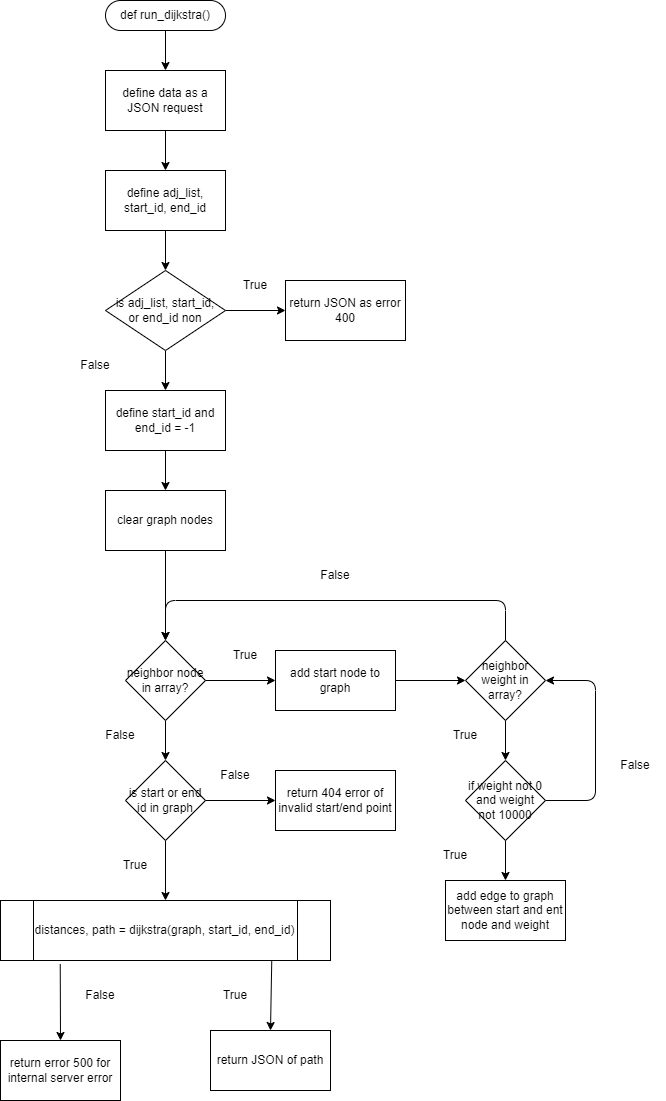

The diagram above was exported from draw.io. Its source (the exported page's mxGraphModel, read from the mxfile embedded in the PNG):
<mxGraphModel dx="1877" dy="1298" grid="1" gridSize="10" guides="1" tooltips="1" connect="1" arrows="1" fold="1" page="1" pageScale="1" pageWidth="850" pageHeight="1100" math="0" shadow="0">
  <root>
    <mxCell id="0" />
    <mxCell id="1" parent="0" />
    <mxCell id="51" value="" style="edgeStyle=none;html=1;" edge="1" parent="1" source="52" target="54">
      <mxGeometry relative="1" as="geometry" />
    </mxCell>
    <mxCell id="52" value="def run_dijkstra()" style="rounded=1;whiteSpace=wrap;html=1;arcSize=50;" vertex="1" parent="1">
      <mxGeometry x="165" width="120" height="30" as="geometry" />
    </mxCell>
    <mxCell id="53" value="" style="edgeStyle=none;html=1;" edge="1" parent="1" source="54" target="56">
      <mxGeometry relative="1" as="geometry" />
    </mxCell>
    <mxCell id="54" value="define data as a JSON request" style="rounded=0;whiteSpace=wrap;html=1;" vertex="1" parent="1">
      <mxGeometry x="165" y="70" width="120" height="60" as="geometry" />
    </mxCell>
    <mxCell id="55" value="" style="edgeStyle=none;html=1;" edge="1" parent="1" source="56" target="59">
      <mxGeometry relative="1" as="geometry" />
    </mxCell>
    <mxCell id="56" value="define adj_list, start_id, end_id" style="rounded=0;whiteSpace=wrap;html=1;" vertex="1" parent="1">
      <mxGeometry x="165" y="170" width="120" height="60" as="geometry" />
    </mxCell>
    <mxCell id="57" style="edgeStyle=none;html=1;entryX=0;entryY=0.5;entryDx=0;entryDy=0;" edge="1" parent="1" source="59" target="60">
      <mxGeometry relative="1" as="geometry" />
    </mxCell>
    <mxCell id="58" value="" style="edgeStyle=none;html=1;" edge="1" parent="1" source="59" target="62">
      <mxGeometry relative="1" as="geometry" />
    </mxCell>
    <mxCell id="59" value="is adj_list, start_id,&lt;br&gt;or end_id non" style="rhombus;whiteSpace=wrap;html=1;" vertex="1" parent="1">
      <mxGeometry x="165" y="270" width="120" height="80" as="geometry" />
    </mxCell>
    <mxCell id="60" value="return JSON as error 400" style="rounded=0;whiteSpace=wrap;html=1;" vertex="1" parent="1">
      <mxGeometry x="345" y="280" width="120" height="60" as="geometry" />
    </mxCell>
    <mxCell id="61" value="" style="edgeStyle=none;html=1;" edge="1" parent="1" source="62" target="64">
      <mxGeometry relative="1" as="geometry" />
    </mxCell>
    <mxCell id="62" value="define start_id and end_id = -1" style="rounded=0;whiteSpace=wrap;html=1;" vertex="1" parent="1">
      <mxGeometry x="165" y="390" width="120" height="60" as="geometry" />
    </mxCell>
    <mxCell id="63" value="" style="edgeStyle=none;html=1;" edge="1" parent="1" source="64" target="67">
      <mxGeometry relative="1" as="geometry" />
    </mxCell>
    <mxCell id="64" value="clear graph nodes" style="rounded=0;whiteSpace=wrap;html=1;" vertex="1" parent="1">
      <mxGeometry x="165" y="490" width="120" height="60" as="geometry" />
    </mxCell>
    <mxCell id="65" value="" style="edgeStyle=none;html=1;" edge="1" parent="1" source="67" target="69">
      <mxGeometry relative="1" as="geometry" />
    </mxCell>
    <mxCell id="66" value="" style="edgeStyle=none;html=1;" edge="1" parent="1" source="67" target="79">
      <mxGeometry relative="1" as="geometry" />
    </mxCell>
    <mxCell id="67" value="neighbor node in array?" style="rhombus;whiteSpace=wrap;html=1;" vertex="1" parent="1">
      <mxGeometry x="185" y="640" width="80" height="80" as="geometry" />
    </mxCell>
    <mxCell id="68" value="" style="edgeStyle=none;html=1;" edge="1" parent="1" source="69" target="72">
      <mxGeometry relative="1" as="geometry" />
    </mxCell>
    <mxCell id="69" value="add start node to graph" style="rounded=0;whiteSpace=wrap;html=1;" vertex="1" parent="1">
      <mxGeometry x="335" y="650" width="120" height="60" as="geometry" />
    </mxCell>
    <mxCell id="70" value="" style="edgeStyle=none;html=1;" edge="1" parent="1" source="72" target="75">
      <mxGeometry relative="1" as="geometry" />
    </mxCell>
    <mxCell id="71" style="edgeStyle=none;html=1;exitX=0.5;exitY=0;exitDx=0;exitDy=0;entryX=0.5;entryY=0;entryDx=0;entryDy=0;" edge="1" parent="1" source="72" target="67">
      <mxGeometry relative="1" as="geometry">
        <Array as="points">
          <mxPoint x="565" y="600" />
          <mxPoint x="225" y="600" />
        </Array>
      </mxGeometry>
    </mxCell>
    <mxCell id="72" value="neighbor weight in array?" style="rhombus;whiteSpace=wrap;html=1;" vertex="1" parent="1">
      <mxGeometry x="525" y="640" width="80" height="80" as="geometry" />
    </mxCell>
    <mxCell id="73" value="" style="edgeStyle=none;html=1;" edge="1" parent="1" source="75" target="76">
      <mxGeometry relative="1" as="geometry" />
    </mxCell>
    <mxCell id="74" style="edgeStyle=none;html=1;exitX=1;exitY=0.5;exitDx=0;exitDy=0;entryX=1;entryY=0.5;entryDx=0;entryDy=0;" edge="1" parent="1" source="75" target="72">
      <mxGeometry relative="1" as="geometry">
        <Array as="points">
          <mxPoint x="655" y="800" />
          <mxPoint x="655" y="680" />
        </Array>
      </mxGeometry>
    </mxCell>
    <mxCell id="75" value="if weight not 0 and weight not 10000" style="rhombus;whiteSpace=wrap;html=1;" vertex="1" parent="1">
      <mxGeometry x="525" y="760" width="80" height="80" as="geometry" />
    </mxCell>
    <mxCell id="76" value="add edge to graph between start and ent node and weight" style="rounded=0;whiteSpace=wrap;html=1;" vertex="1" parent="1">
      <mxGeometry x="505" y="880" width="120" height="60" as="geometry" />
    </mxCell>
    <mxCell id="77" value="" style="edgeStyle=none;html=1;" edge="1" parent="1" source="79" target="80">
      <mxGeometry relative="1" as="geometry" />
    </mxCell>
    <mxCell id="78" value="" style="edgeStyle=none;html=1;entryX=0.5;entryY=0;entryDx=0;entryDy=0;" edge="1" parent="1" source="79" target="97">
      <mxGeometry relative="1" as="geometry">
        <mxPoint x="225" y="1090" as="targetPoint" />
      </mxGeometry>
    </mxCell>
    <mxCell id="79" value="is start or end id in graph" style="rhombus;whiteSpace=wrap;html=1;" vertex="1" parent="1">
      <mxGeometry x="185" y="760" width="80" height="80" as="geometry" />
    </mxCell>
    <mxCell id="80" value="return 404 error of invalid start/end point" style="rounded=0;whiteSpace=wrap;html=1;" vertex="1" parent="1">
      <mxGeometry x="335" y="770" width="120" height="60" as="geometry" />
    </mxCell>
    <mxCell id="81" style="edgeStyle=none;html=1;exitX=0.5;exitY=0;exitDx=0;exitDy=0;entryX=0.822;entryY=0.994;entryDx=0;entryDy=0;entryPerimeter=0;startArrow=classic;startFill=1;endArrow=none;endFill=0;" edge="1" parent="1" source="82" target="97">
      <mxGeometry relative="1" as="geometry" />
    </mxCell>
    <mxCell id="82" value="return JSON of path" style="rounded=0;whiteSpace=wrap;html=1;" vertex="1" parent="1">
      <mxGeometry x="270" y="1030" width="120" height="60" as="geometry" />
    </mxCell>
    <mxCell id="83" style="edgeStyle=none;html=1;exitX=0.5;exitY=0;exitDx=0;exitDy=0;entryX=0.181;entryY=1.058;entryDx=0;entryDy=0;entryPerimeter=0;startArrow=classic;startFill=1;endArrow=none;endFill=0;" edge="1" parent="1" source="84" target="97">
      <mxGeometry relative="1" as="geometry" />
    </mxCell>
    <mxCell id="84" value="return error 500 for internal server error" style="rounded=0;whiteSpace=wrap;html=1;" vertex="1" parent="1">
      <mxGeometry x="60" y="1040" width="120" height="60" as="geometry" />
    </mxCell>
    <mxCell id="85" value="False" style="text;html=1;strokeColor=none;fillColor=none;align=center;verticalAlign=middle;whiteSpace=wrap;rounded=0;" vertex="1" parent="1">
      <mxGeometry x="130" y="980" width="60" height="30" as="geometry" />
    </mxCell>
    <mxCell id="86" value="True" style="text;html=1;strokeColor=none;fillColor=none;align=center;verticalAlign=middle;whiteSpace=wrap;rounded=0;" vertex="1" parent="1">
      <mxGeometry x="265" y="980" width="60" height="30" as="geometry" />
    </mxCell>
    <mxCell id="87" value="False" style="text;html=1;strokeColor=none;fillColor=none;align=center;verticalAlign=middle;whiteSpace=wrap;rounded=0;" vertex="1" parent="1">
      <mxGeometry x="125" y="350" width="60" height="30" as="geometry" />
    </mxCell>
    <mxCell id="88" value="True" style="text;html=1;strokeColor=none;fillColor=none;align=center;verticalAlign=middle;whiteSpace=wrap;rounded=0;" vertex="1" parent="1">
      <mxGeometry x="285" y="270" width="60" height="30" as="geometry" />
    </mxCell>
    <mxCell id="89" value="False" style="text;html=1;strokeColor=none;fillColor=none;align=center;verticalAlign=middle;whiteSpace=wrap;rounded=0;" vertex="1" parent="1">
      <mxGeometry x="150" y="720" width="60" height="30" as="geometry" />
    </mxCell>
    <mxCell id="90" value="True" style="text;html=1;strokeColor=none;fillColor=none;align=center;verticalAlign=middle;whiteSpace=wrap;rounded=0;" vertex="1" parent="1">
      <mxGeometry x="275" y="640" width="60" height="30" as="geometry" />
    </mxCell>
    <mxCell id="91" value="True" style="text;html=1;strokeColor=none;fillColor=none;align=center;verticalAlign=middle;whiteSpace=wrap;rounded=0;" vertex="1" parent="1">
      <mxGeometry x="495" y="720" width="60" height="30" as="geometry" />
    </mxCell>
    <mxCell id="92" value="True" style="text;html=1;strokeColor=none;fillColor=none;align=center;verticalAlign=middle;whiteSpace=wrap;rounded=0;" vertex="1" parent="1">
      <mxGeometry x="485" y="840" width="60" height="30" as="geometry" />
    </mxCell>
    <mxCell id="93" value="False" style="text;html=1;strokeColor=none;fillColor=none;align=center;verticalAlign=middle;whiteSpace=wrap;rounded=0;" vertex="1" parent="1">
      <mxGeometry x="665" y="750" width="60" height="30" as="geometry" />
    </mxCell>
    <mxCell id="94" value="False" style="text;html=1;strokeColor=none;fillColor=none;align=center;verticalAlign=middle;whiteSpace=wrap;rounded=0;" vertex="1" parent="1">
      <mxGeometry x="365" y="560" width="60" height="30" as="geometry" />
    </mxCell>
    <mxCell id="95" value="True" style="text;html=1;strokeColor=none;fillColor=none;align=center;verticalAlign=middle;whiteSpace=wrap;rounded=0;" vertex="1" parent="1">
      <mxGeometry x="165" y="850" width="60" height="30" as="geometry" />
    </mxCell>
    <mxCell id="96" value="False" style="text;html=1;strokeColor=none;fillColor=none;align=center;verticalAlign=middle;whiteSpace=wrap;rounded=0;" vertex="1" parent="1">
      <mxGeometry x="265" y="760" width="60" height="30" as="geometry" />
    </mxCell>
    <mxCell id="97" value="distances, path = dijkstra(graph, start_id, end_id)" style="shape=process;whiteSpace=wrap;html=1;backgroundOutline=1;" vertex="1" parent="1">
      <mxGeometry x="60" y="900" width="330" height="60" as="geometry" />
    </mxCell>
  </root>
</mxGraphModel>